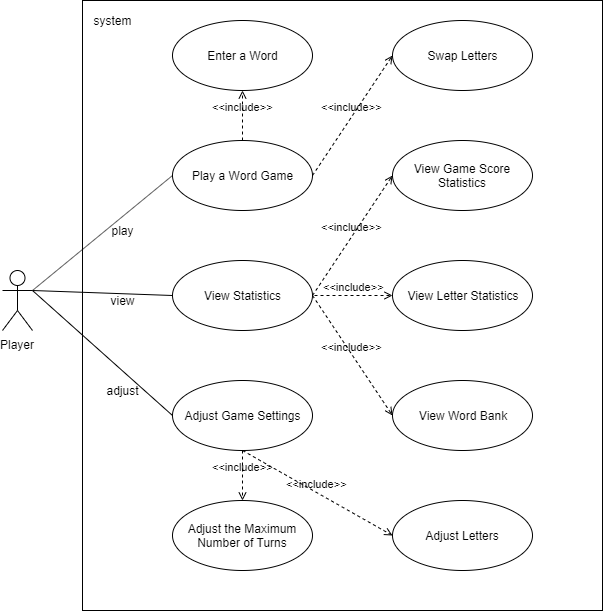

The diagram above was exported from draw.io. Its source (the exported page's mxGraphModel, read from the mxfile embedded in the PNG):
<mxGraphModel dx="1264" dy="485" grid="1" gridSize="10" guides="1" tooltips="1" connect="1" arrows="1" fold="1" page="1" pageScale="1" pageWidth="1600" pageHeight="1200" math="0" shadow="0">
  <root>
    <mxCell id="0" />
    <mxCell id="1" parent="0" />
    <mxCell id="6DWlJgiAYLCTP0LFQpH7-30" value="" style="rounded=0;whiteSpace=wrap;html=1;" vertex="1" parent="1">
      <mxGeometry x="180" y="20" width="520" height="610" as="geometry" />
    </mxCell>
    <mxCell id="6DWlJgiAYLCTP0LFQpH7-1" value="Player" style="shape=umlActor;verticalLabelPosition=bottom;labelBackgroundColor=#ffffff;verticalAlign=top;html=1;outlineConnect=0;" vertex="1" parent="1">
      <mxGeometry x="100" y="290" width="30" height="60" as="geometry" />
    </mxCell>
    <mxCell id="6DWlJgiAYLCTP0LFQpH7-3" value="Enter a Word" style="ellipse;whiteSpace=wrap;html=1;" vertex="1" parent="1">
      <mxGeometry x="270" y="40" width="140" height="70" as="geometry" />
    </mxCell>
    <mxCell id="6DWlJgiAYLCTP0LFQpH7-4" value="Play a Word Game" style="ellipse;whiteSpace=wrap;html=1;" vertex="1" parent="1">
      <mxGeometry x="270" y="160" width="140" height="70" as="geometry" />
    </mxCell>
    <mxCell id="6DWlJgiAYLCTP0LFQpH7-5" value="Swap Letters" style="ellipse;whiteSpace=wrap;html=1;" vertex="1" parent="1">
      <mxGeometry x="490" y="40" width="140" height="70" as="geometry" />
    </mxCell>
    <mxCell id="6DWlJgiAYLCTP0LFQpH7-7" value="&amp;lt;&amp;lt;include&amp;gt;&amp;gt;" style="edgeStyle=none;html=1;endArrow=open;verticalAlign=bottom;dashed=1;labelBackgroundColor=none;entryX=0;entryY=0.5;entryDx=0;entryDy=0;exitX=1;exitY=0.5;exitDx=0;exitDy=0;" edge="1" parent="1" source="6DWlJgiAYLCTP0LFQpH7-4" target="6DWlJgiAYLCTP0LFQpH7-5">
      <mxGeometry width="160" relative="1" as="geometry">
        <mxPoint x="100" y="310" as="sourcePoint" />
        <mxPoint x="260" y="310" as="targetPoint" />
      </mxGeometry>
    </mxCell>
    <mxCell id="6DWlJgiAYLCTP0LFQpH7-8" value="&amp;lt;&amp;lt;include&amp;gt;&amp;gt;" style="edgeStyle=none;html=1;endArrow=open;verticalAlign=bottom;dashed=1;labelBackgroundColor=none;entryX=0.5;entryY=1;entryDx=0;entryDy=0;" edge="1" parent="1" source="6DWlJgiAYLCTP0LFQpH7-4" target="6DWlJgiAYLCTP0LFQpH7-3">
      <mxGeometry width="160" relative="1" as="geometry">
        <mxPoint x="100" y="310" as="sourcePoint" />
        <mxPoint x="260" y="310" as="targetPoint" />
      </mxGeometry>
    </mxCell>
    <mxCell id="6DWlJgiAYLCTP0LFQpH7-9" value="" style="edgeStyle=none;html=1;endArrow=none;verticalAlign=bottom;entryX=0;entryY=0.5;entryDx=0;entryDy=0;exitX=1;exitY=0.3333333333333333;exitDx=0;exitDy=0;exitPerimeter=0;" edge="1" parent="1" source="6DWlJgiAYLCTP0LFQpH7-1" target="6DWlJgiAYLCTP0LFQpH7-4">
      <mxGeometry width="160" relative="1" as="geometry">
        <mxPoint x="100" y="310" as="sourcePoint" />
        <mxPoint x="260" y="310" as="targetPoint" />
      </mxGeometry>
    </mxCell>
    <mxCell id="6DWlJgiAYLCTP0LFQpH7-10" value="View Statistics" style="ellipse;whiteSpace=wrap;html=1;" vertex="1" parent="1">
      <mxGeometry x="270" y="280" width="140" height="70" as="geometry" />
    </mxCell>
    <mxCell id="6DWlJgiAYLCTP0LFQpH7-11" value="View Game Score Statistics" style="ellipse;whiteSpace=wrap;html=1;" vertex="1" parent="1">
      <mxGeometry x="490" y="160" width="140" height="70" as="geometry" />
    </mxCell>
    <mxCell id="6DWlJgiAYLCTP0LFQpH7-12" value="View Letter Statistics" style="ellipse;whiteSpace=wrap;html=1;" vertex="1" parent="1">
      <mxGeometry x="490" y="280" width="140" height="70" as="geometry" />
    </mxCell>
    <mxCell id="6DWlJgiAYLCTP0LFQpH7-14" value="View Word Bank" style="ellipse;whiteSpace=wrap;html=1;" vertex="1" parent="1">
      <mxGeometry x="490" y="400" width="140" height="70" as="geometry" />
    </mxCell>
    <mxCell id="6DWlJgiAYLCTP0LFQpH7-16" value="&amp;lt;&amp;lt;include&amp;gt;&amp;gt;" style="edgeStyle=none;html=1;endArrow=open;verticalAlign=bottom;dashed=1;labelBackgroundColor=none;entryX=0;entryY=0.5;entryDx=0;entryDy=0;exitX=1;exitY=0.5;exitDx=0;exitDy=0;" edge="1" parent="1" source="6DWlJgiAYLCTP0LFQpH7-10" target="6DWlJgiAYLCTP0LFQpH7-11">
      <mxGeometry width="160" relative="1" as="geometry">
        <mxPoint x="100" y="490" as="sourcePoint" />
        <mxPoint x="260" y="490" as="targetPoint" />
      </mxGeometry>
    </mxCell>
    <mxCell id="6DWlJgiAYLCTP0LFQpH7-17" value="&amp;lt;&amp;lt;include&amp;gt;&amp;gt;" style="edgeStyle=none;html=1;endArrow=open;verticalAlign=bottom;dashed=1;labelBackgroundColor=none;entryX=0;entryY=0.5;entryDx=0;entryDy=0;" edge="1" parent="1" target="6DWlJgiAYLCTP0LFQpH7-12">
      <mxGeometry width="160" relative="1" as="geometry">
        <mxPoint x="412" y="315" as="sourcePoint" />
        <mxPoint x="260" y="490" as="targetPoint" />
      </mxGeometry>
    </mxCell>
    <mxCell id="6DWlJgiAYLCTP0LFQpH7-18" value="&amp;lt;&amp;lt;include&amp;gt;&amp;gt;" style="edgeStyle=none;html=1;endArrow=open;verticalAlign=bottom;dashed=1;labelBackgroundColor=none;entryX=0;entryY=0.5;entryDx=0;entryDy=0;exitX=1;exitY=0.5;exitDx=0;exitDy=0;" edge="1" parent="1" source="6DWlJgiAYLCTP0LFQpH7-10" target="6DWlJgiAYLCTP0LFQpH7-14">
      <mxGeometry width="160" relative="1" as="geometry">
        <mxPoint x="100" y="490" as="sourcePoint" />
        <mxPoint x="260" y="490" as="targetPoint" />
      </mxGeometry>
    </mxCell>
    <mxCell id="6DWlJgiAYLCTP0LFQpH7-20" value="" style="edgeStyle=none;html=1;endArrow=none;verticalAlign=bottom;exitX=1;exitY=0.3333333333333333;exitDx=0;exitDy=0;exitPerimeter=0;entryX=0;entryY=0.5;entryDx=0;entryDy=0;" edge="1" parent="1" source="6DWlJgiAYLCTP0LFQpH7-1" target="6DWlJgiAYLCTP0LFQpH7-10">
      <mxGeometry width="160" relative="1" as="geometry">
        <mxPoint x="100" y="490" as="sourcePoint" />
        <mxPoint x="260" y="490" as="targetPoint" />
      </mxGeometry>
    </mxCell>
    <mxCell id="6DWlJgiAYLCTP0LFQpH7-21" value="Adjust Game Settings" style="ellipse;whiteSpace=wrap;html=1;" vertex="1" parent="1">
      <mxGeometry x="270" y="400" width="140" height="70" as="geometry" />
    </mxCell>
    <mxCell id="6DWlJgiAYLCTP0LFQpH7-22" value="Adjust the Maximum Number of Turns" style="ellipse;whiteSpace=wrap;html=1;" vertex="1" parent="1">
      <mxGeometry x="270" y="520" width="140" height="70" as="geometry" />
    </mxCell>
    <mxCell id="6DWlJgiAYLCTP0LFQpH7-23" value="Adjust Letters" style="ellipse;whiteSpace=wrap;html=1;" vertex="1" parent="1">
      <mxGeometry x="490" y="520" width="140" height="70" as="geometry" />
    </mxCell>
    <mxCell id="6DWlJgiAYLCTP0LFQpH7-24" value="&amp;lt;&amp;lt;include&amp;gt;&amp;gt;" style="edgeStyle=none;html=1;endArrow=open;verticalAlign=bottom;dashed=1;labelBackgroundColor=none;entryX=0;entryY=0.5;entryDx=0;entryDy=0;exitX=0.5;exitY=1;exitDx=0;exitDy=0;" edge="1" parent="1" source="6DWlJgiAYLCTP0LFQpH7-21" target="6DWlJgiAYLCTP0LFQpH7-23">
      <mxGeometry width="160" relative="1" as="geometry">
        <mxPoint x="100" y="610" as="sourcePoint" />
        <mxPoint x="260" y="610" as="targetPoint" />
      </mxGeometry>
    </mxCell>
    <mxCell id="6DWlJgiAYLCTP0LFQpH7-25" value="&amp;lt;&amp;lt;include&amp;gt;&amp;gt;" style="edgeStyle=none;html=1;endArrow=open;verticalAlign=bottom;dashed=1;labelBackgroundColor=none;exitX=0.5;exitY=1;exitDx=0;exitDy=0;" edge="1" parent="1" source="6DWlJgiAYLCTP0LFQpH7-21" target="6DWlJgiAYLCTP0LFQpH7-22">
      <mxGeometry width="160" relative="1" as="geometry">
        <mxPoint x="100" y="610" as="sourcePoint" />
        <mxPoint x="260" y="610" as="targetPoint" />
      </mxGeometry>
    </mxCell>
    <mxCell id="6DWlJgiAYLCTP0LFQpH7-26" value="" style="edgeStyle=none;html=1;endArrow=none;verticalAlign=bottom;entryX=0;entryY=0.5;entryDx=0;entryDy=0;" edge="1" parent="1" target="6DWlJgiAYLCTP0LFQpH7-21">
      <mxGeometry width="160" relative="1" as="geometry">
        <mxPoint x="130" y="310" as="sourcePoint" />
        <mxPoint x="260" y="610" as="targetPoint" />
      </mxGeometry>
    </mxCell>
    <mxCell id="6DWlJgiAYLCTP0LFQpH7-27" value="play" style="text;html=1;strokeColor=none;fillColor=none;align=center;verticalAlign=middle;whiteSpace=wrap;rounded=0;" vertex="1" parent="1">
      <mxGeometry x="200" y="240" width="40" height="20" as="geometry" />
    </mxCell>
    <mxCell id="6DWlJgiAYLCTP0LFQpH7-28" value="view" style="text;html=1;strokeColor=none;fillColor=none;align=center;verticalAlign=middle;whiteSpace=wrap;rounded=0;" vertex="1" parent="1">
      <mxGeometry x="200" y="310" width="40" height="20" as="geometry" />
    </mxCell>
    <mxCell id="6DWlJgiAYLCTP0LFQpH7-29" value="adjust" style="text;html=1;strokeColor=none;fillColor=none;align=center;verticalAlign=middle;whiteSpace=wrap;rounded=0;" vertex="1" parent="1">
      <mxGeometry x="200" y="400" width="40" height="20" as="geometry" />
    </mxCell>
    <mxCell id="6DWlJgiAYLCTP0LFQpH7-31" value="system" style="text;html=1;strokeColor=none;fillColor=none;align=center;verticalAlign=middle;whiteSpace=wrap;rounded=0;" vertex="1" parent="1">
      <mxGeometry x="190" y="30.20001220703125" width="40" height="20" as="geometry" />
    </mxCell>
  </root>
</mxGraphModel>